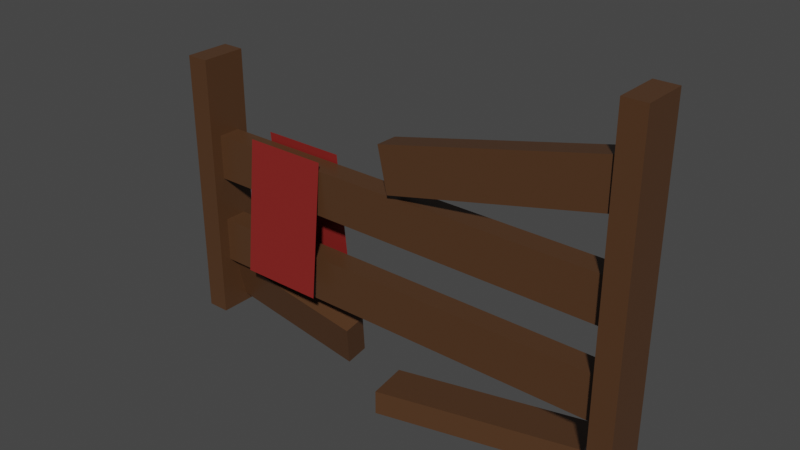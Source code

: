 # Source: fence2.blend  (saved by Blender 2.93.20; exported with 4.5.12 LTS)
import bpy
from mathutils import Matrix  # noqa: F401  (used for matrix-valued properties, if any)

bpy.ops.wm.read_factory_settings(use_empty=True)
scene = bpy.context.scene
scene.name = 'Scene'

# ---- collections
col_collection = bpy.data.collections.new('Collection'); scene.collection.children.link(col_collection)

# ---- materials (node trees are filled in below, after node groups)
mat_wood = bpy.data.materials.new('Wood')
mat_wood.alpha_threshold = 0.0
mat_wood.use_transparent_shadow = False
mat_wood.line_color = (0.0, 0.0, 0.0, 1.0)
mat_cloth = bpy.data.materials.new('Cloth')
mat_cloth.use_transparent_shadow = False

# ---- material node trees
mat_wood.use_nodes = True; mat_wood.node_tree.nodes.clear()
_N = mat_wood.node_tree.nodes; _L = mat_wood.node_tree.links
n0 = _N.new('ShaderNodeOutputMaterial'); n0.name = 'Material Output'; n0.location = (300, 300)
n1 = _N.new('ShaderNodeBsdfPrincipled'); n1.name = 'Principled BSDF'; n1.location = (10, 300)
n1.distribution = 'GGX'
n1.subsurface_method = 'BURLEY'
n1.inputs[0].default_value = (0.08353, 0.03798, 0.01631, 1.0)
n1.inputs[2].default_value = 0.4
n1.inputs[3].default_value = 1.45
n1.inputs[27].default_value = (0.0, 0.0, 0.0, 1.0)
n1.inputs[28].default_value = 1.0
_L.new(n1.outputs[0], n0.inputs[0])
n0.is_active_output = True
mat_cloth.use_nodes = True; mat_cloth.node_tree.nodes.clear()
_N = mat_cloth.node_tree.nodes; _L = mat_cloth.node_tree.links
n0 = _N.new('ShaderNodeBsdfPrincipled'); n0.name = 'Principled BSDF'; n0.location = (10, 300)
n0.distribution = 'GGX'
n0.subsurface_method = 'BURLEY'
n0.inputs[0].default_value = (0.233, 0.01691, 0.01425, 1.0)
n0.inputs[3].default_value = 1.45
n0.inputs[27].default_value = (0.0, 0.0, 0.0, 1.0)
n0.inputs[28].default_value = 1.0
n1 = _N.new('ShaderNodeOutputMaterial'); n1.name = 'Material Output'; n1.location = (300, 300)
_L.new(n0.outputs[0], n1.inputs[0])
n1.is_active_output = True

# ---- world
world_world = bpy.data.worlds.new('World'); scene.world = world_world
world_world.use_nodes = True; world_world.node_tree.nodes.clear()
_N = world_world.node_tree.nodes; _L = world_world.node_tree.links
n0 = _N.new('ShaderNodeOutputWorld'); n0.name = 'World Output'; n0.location = (300, 300)
n1 = _N.new('ShaderNodeBackground'); n1.name = 'Background'; n1.location = (10, 300)
n1.inputs[0].default_value = (0.05088, 0.05088, 0.05088, 1.0)
_L.new(n1.outputs[0], n0.inputs[0])
n0.is_active_output = True
world_world.color = (0.05088, 0.05088, 0.05088)
world_world.use_sun_shadow = False
world_world.sun_shadow_jitter_overblur = 0.0

# ---- meshes
me_cube = bpy.data.meshes.new('Cube')
me_cube.from_pydata([(1.0, 1.0, 1.0), (1.0, 1.0, -1.0), (1.0, -1.0, 1.0), (1.0, -1.0, -1.0), (-1.0, 1.0, 1.0), (-1.0, 1.0, -1.0), (-1.0, -1.0, 1.0), (-1.0, -1.0, -1.0)], [], [(0, 4, 6, 2), (3, 2, 6, 7), (7, 6, 4, 5), (5, 1, 3, 7), (1, 0, 2, 3), (5, 4, 0, 1)])
_uv = me_cube.uv_layers.new(name='UVMap')
_uv.uv.foreach_set('vector', [0.625, 0.5, 0.875, 0.5, 0.875, 0.75, 0.625, 0.75, 0.375, 0.75, 0.625, 0.75, 0.625, 1.0, 0.375, 1.0, 0.375, 0.0, 0.625, 0.0, 0.625, 0.25, 0.375, 0.25, 0.125, 0.5, 0.375, 0.5, 0.375, 0.75, 0.125, 0.75, 0.375, 0.5, 0.625, 0.5, 0.625, 0.75, 0.375, 0.75, 0.375, 0.25, 0.625, 0.25, 0.625, 0.5, 0.375, 0.5])
me_cube.materials.append(mat_wood)
me_cube.use_remesh_preserve_volume = False
me_cube.use_remesh_preserve_attributes = False
me_cube.use_mirror_vertex_groups = False
me_cube.update()
me_cube_001 = bpy.data.meshes.new('Cube.001')
me_cube_001.from_pydata([(1.0, 1.0, 1.0), (1.0, 1.0, -1.0), (1.0, -1.0, 1.0), (1.0, -1.0, -1.0), (-1.0, 1.0, 1.0), (-1.0, 1.0, -1.0), (-1.0, -1.0, 1.0), (-1.0, -1.0, -1.0)], [], [(0, 4, 6, 2), (3, 2, 6, 7), (7, 6, 4, 5), (5, 1, 3, 7), (1, 0, 2, 3), (5, 4, 0, 1)])
_uv = me_cube_001.uv_layers.new(name='UVMap')
_uv.uv.foreach_set('vector', [0.625, 0.5, 0.875, 0.5, 0.875, 0.75, 0.625, 0.75, 0.375, 0.75, 0.625, 0.75, 0.625, 1.0, 0.375, 1.0, 0.375, 0.0, 0.625, 0.0, 0.625, 0.25, 0.375, 0.25, 0.125, 0.5, 0.375, 0.5, 0.375, 0.75, 0.125, 0.75, 0.375, 0.5, 0.625, 0.5, 0.625, 0.75, 0.375, 0.75, 0.375, 0.25, 0.625, 0.25, 0.625, 0.5, 0.375, 0.5])
me_cube_001.materials.append(mat_wood)
me_cube_001.use_remesh_preserve_volume = False
me_cube_001.use_remesh_preserve_attributes = False
me_cube_001.use_mirror_vertex_groups = False
me_cube_001.update()
me_cube_002 = bpy.data.meshes.new('Cube.002')
me_cube_002.from_pydata([(1.0, 1.0, 1.0), (1.0, 1.0, -1.0), (1.0, -1.0, 1.0), (1.0, -1.0, -1.0), (-1.0, 1.0, 1.0), (-1.0, 1.0, -1.0), (-1.0, -1.0, 1.0), (-1.0, -1.0, -1.0)], [], [(0, 4, 6, 2), (3, 2, 6, 7), (7, 6, 4, 5), (5, 1, 3, 7), (1, 0, 2, 3), (5, 4, 0, 1)])
_uv = me_cube_002.uv_layers.new(name='UVMap')
_uv.uv.foreach_set('vector', [0.625, 0.5, 0.875, 0.5, 0.875, 0.75, 0.625, 0.75, 0.375, 0.75, 0.625, 0.75, 0.625, 1.0, 0.375, 1.0, 0.375, 0.0, 0.625, 0.0, 0.625, 0.25, 0.375, 0.25, 0.125, 0.5, 0.375, 0.5, 0.375, 0.75, 0.125, 0.75, 0.375, 0.5, 0.625, 0.5, 0.625, 0.75, 0.375, 0.75, 0.375, 0.25, 0.625, 0.25, 0.625, 0.5, 0.375, 0.5])
me_cube_002.materials.append(mat_wood)
me_cube_002.use_remesh_preserve_volume = False
me_cube_002.use_remesh_preserve_attributes = False
me_cube_002.use_mirror_vertex_groups = False
me_cube_002.update()
me_cube_003 = bpy.data.meshes.new('Cube.003')
me_cube_003.from_pydata([(1.0, 1.0, 1.0), (1.0, 1.0, -1.0), (1.0, -1.0, 1.0), (1.0, -1.0, -1.0), (-1.0, 1.0, 1.0), (-1.0, 1.0, -1.0), (-1.0, -1.0, 1.0), (-1.0, -1.0, -1.0)], [], [(0, 4, 6, 2), (3, 2, 6, 7), (7, 6, 4, 5), (5, 1, 3, 7), (1, 0, 2, 3), (5, 4, 0, 1)])
_uv = me_cube_003.uv_layers.new(name='UVMap')
_uv.uv.foreach_set('vector', [0.625, 0.5, 0.875, 0.5, 0.875, 0.75, 0.625, 0.75, 0.375, 0.75, 0.625, 0.75, 0.625, 1.0, 0.375, 1.0, 0.375, 0.0, 0.625, 0.0, 0.625, 0.25, 0.375, 0.25, 0.125, 0.5, 0.375, 0.5, 0.375, 0.75, 0.125, 0.75, 0.375, 0.5, 0.625, 0.5, 0.625, 0.75, 0.375, 0.75, 0.375, 0.25, 0.625, 0.25, 0.625, 0.5, 0.375, 0.5])
me_cube_003.materials.append(mat_wood)
me_cube_003.use_remesh_preserve_volume = False
me_cube_003.use_remesh_preserve_attributes = False
me_cube_003.use_mirror_vertex_groups = False
me_cube_003.update()
me_cube_004 = bpy.data.meshes.new('Cube.004')
me_cube_004.from_pydata([(1.0, 1.0, 1.0), (1.0, 1.0, -1.0), (1.0, -1.0, 1.0), (1.0, -1.0, -1.0), (-1.0, 1.0, 1.0), (-1.0, 1.0, -1.0), (-1.0, -1.0, 1.0), (-1.0, -1.0, -1.0)], [], [(0, 4, 6, 2), (3, 2, 6, 7), (7, 6, 4, 5), (5, 1, 3, 7), (1, 0, 2, 3), (5, 4, 0, 1)])
_uv = me_cube_004.uv_layers.new(name='UVMap')
_uv.uv.foreach_set('vector', [0.625, 0.5, 0.875, 0.5, 0.875, 0.75, 0.625, 0.75, 0.375, 0.75, 0.625, 0.75, 0.625, 1.0, 0.375, 1.0, 0.375, 0.0, 0.625, 0.0, 0.625, 0.25, 0.375, 0.25, 0.125, 0.5, 0.375, 0.5, 0.375, 0.75, 0.125, 0.75, 0.375, 0.5, 0.625, 0.5, 0.625, 0.75, 0.375, 0.75, 0.375, 0.25, 0.625, 0.25, 0.625, 0.5, 0.375, 0.5])
me_cube_004.materials.append(mat_wood)
me_cube_004.use_remesh_preserve_volume = False
me_cube_004.use_remesh_preserve_attributes = False
me_cube_004.use_mirror_vertex_groups = False
me_cube_004.update()
me_cube_005 = bpy.data.meshes.new('Cube.005')
me_cube_005.from_pydata([(1.0, 1.0, 1.0), (1.0, 1.0, -1.0), (1.0, -1.0, 1.0), (1.0, -1.0, -1.0), (-1.0, 1.0, 1.0), (-1.0, 1.0, -1.0), (-1.0, -1.0, 1.0), (-1.0, -1.0, -1.0)], [], [(0, 4, 6, 2), (3, 2, 6, 7), (7, 6, 4, 5), (5, 1, 3, 7), (1, 0, 2, 3), (5, 4, 0, 1)])
_uv = me_cube_005.uv_layers.new(name='UVMap')
_uv.uv.foreach_set('vector', [0.625, 0.5, 0.875, 0.5, 0.875, 0.75, 0.625, 0.75, 0.375, 0.75, 0.625, 0.75, 0.625, 1.0, 0.375, 1.0, 0.375, 0.0, 0.625, 0.0, 0.625, 0.25, 0.375, 0.25, 0.125, 0.5, 0.375, 0.5, 0.375, 0.75, 0.125, 0.75, 0.375, 0.5, 0.625, 0.5, 0.625, 0.75, 0.375, 0.75, 0.375, 0.25, 0.625, 0.25, 0.625, 0.5, 0.375, 0.5])
me_cube_005.materials.append(mat_wood)
me_cube_005.use_remesh_preserve_volume = False
me_cube_005.use_remesh_preserve_attributes = False
me_cube_005.use_mirror_vertex_groups = False
me_cube_005.update()
me_cube_006 = bpy.data.meshes.new('Cube.006')
me_cube_006.from_pydata([(1.0, 1.0, 1.0), (1.0, 1.0, -1.0), (1.0, -1.0, 1.0), (1.0, -1.0, -1.0), (-1.0, 1.0, 1.0), (-1.0, 1.0, -1.0), (-1.0, -1.0, 1.0), (-1.0, -1.0, -1.0)], [], [(0, 4, 6, 2), (3, 2, 6, 7), (7, 6, 4, 5), (5, 1, 3, 7), (1, 0, 2, 3), (5, 4, 0, 1)])
_uv = me_cube_006.uv_layers.new(name='UVMap')
_uv.uv.foreach_set('vector', [0.625, 0.5, 0.875, 0.5, 0.875, 0.75, 0.625, 0.75, 0.375, 0.75, 0.625, 0.75, 0.625, 1.0, 0.375, 1.0, 0.375, 0.0, 0.625, 0.0, 0.625, 0.25, 0.375, 0.25, 0.125, 0.5, 0.375, 0.5, 0.375, 0.75, 0.125, 0.75, 0.375, 0.5, 0.625, 0.5, 0.625, 0.75, 0.375, 0.75, 0.375, 0.25, 0.625, 0.25, 0.625, 0.5, 0.375, 0.5])
me_cube_006.materials.append(mat_wood)
me_cube_006.use_remesh_preserve_volume = False
me_cube_006.use_remesh_preserve_attributes = False
me_cube_006.use_mirror_vertex_groups = False
me_cube_006.update()
me_plane = bpy.data.meshes.new('Plane')
me_plane.from_pydata([(-1.0, -1.0, 0.0), (1.0, -1.0, 0.0), (-1.0, 1.0, 0.0), (1.0, 1.0, 0.0)], [], [(0, 1, 3, 2)])
_uv = me_plane.uv_layers.new(name='UVMap')
_uv.uv.foreach_set('vector', [0.0, 0.0, 1.0, 0.0, 1.0, 1.0, 0.0, 1.0])
me_plane.materials.append(mat_cloth)
me_plane.use_remesh_fix_poles = True
me_plane.use_remesh_preserve_attributes = False
me_plane.update()
me_plane_001 = bpy.data.meshes.new('Plane.001')
me_plane_001.from_pydata([(-1.0, -1.0, 0.0), (1.0, -1.0, 0.0), (-1.0, 1.0, 0.0), (1.0, 1.0, 0.0)], [], [(0, 1, 3, 2)])
_uv = me_plane_001.uv_layers.new(name='UVMap')
_uv.uv.foreach_set('vector', [0.0, 0.0, 1.0, 0.0, 1.0, 1.0, 0.0, 1.0])
me_plane_001.materials.append(mat_cloth)
me_plane_001.use_remesh_fix_poles = True
me_plane_001.use_remesh_preserve_attributes = False
me_plane_001.update()

# ---- objects
ob_cube = bpy.data.objects.new('Cube', me_cube)
ob_cube_001 = bpy.data.objects.new('Cube.001', me_cube_001)
ob_cube_002 = bpy.data.objects.new('Cube.002', me_cube_002)
ob_cube_003 = bpy.data.objects.new('Cube.003', me_cube_003)
ob_cube_004 = bpy.data.objects.new('Cube.004', me_cube_004)
ob_cube_005 = bpy.data.objects.new('Cube.005', me_cube_005)
ob_cube_006 = bpy.data.objects.new('Cube.006', me_cube_006)
ob_plane = bpy.data.objects.new('Plane', me_plane)
ob_plane_001 = bpy.data.objects.new('Plane.001', me_plane_001)

# ---- transforms, parenting, visibility, modifiers, constraints
ob_cube.location = (0.0, 0.0, 0.4)
ob_cube.scale = (1.0, 0.05, 0.1)
ob_cube.lock_rotations_4d = False
ob_cube.empty_display_type = 'ARROWS'
ob_cube.lineart.crease_threshold = 0.0
ob_cube_001.location = (0.0, 0.0, 0.8)
ob_cube_001.scale = (1.0, 0.05, 0.1)
ob_cube_001.lock_rotations_4d = False
ob_cube_001.empty_display_type = 'ARROWS'
ob_cube_001.lineart.crease_threshold = 0.0
ob_cube_002.location = (1.0, 0.0, 0.8)
ob_cube_002.rotation_euler = (0.0, 1.571, 1.571)
ob_cube_002.scale = (0.75, 0.05, 0.1)
ob_cube_002.lock_rotations_4d = False
ob_cube_002.empty_display_type = 'ARROWS'
ob_cube_002.lineart.crease_threshold = 0.0
ob_cube_003.location = (-1.0, 0.0, 0.65)
ob_cube_003.rotation_euler = (0.0, 1.571, 1.571)
ob_cube_003.scale = (0.6, 0.05, 0.1)
ob_cube_003.lock_rotations_4d = False
ob_cube_003.empty_display_type = 'ARROWS'
ob_cube_003.lineart.crease_threshold = 0.0
ob_cube_004.location = (0.473, -0.03025, 1.135)
ob_cube_004.rotation_euler = (-0.01396, -0.2321, 0.0)
ob_cube_004.scale = (0.5, 0.05, 0.1)
ob_cube_004.lock_rotations_4d = False
ob_cube_004.empty_display_type = 'ARROWS'
ob_cube_004.lineart.crease_threshold = 0.0
ob_cube_005.location = (-0.6249, 0.05727, 0.1418)
ob_cube_005.rotation_euler = (0.2304, 0.1641, 0.0)
ob_cube_005.scale = (0.34, 0.05, 0.1)
ob_cube_005.lock_rotations_4d = False
ob_cube_005.empty_display_type = 'ARROWS'
ob_cube_005.lineart.crease_threshold = 0.0
ob_cube_006.location = (0.4368, 0.007408, 0.0446)
ob_cube_006.rotation_euler = (10.92, -0.0384, 0.2025)
ob_cube_006.scale = (0.44, 0.05, 0.1)
ob_cube_006.lock_rotations_4d = False
ob_cube_006.empty_display_type = 'ARROWS'
ob_cube_006.lineart.crease_threshold = 0.0
ob_plane.location = (-0.5602, -0.08203, 0.64)
ob_plane.rotation_euler = (1.47, 0.0, 0.0)
ob_plane.scale = (0.19, 0.3, 1.0)
ob_plane_001.location = (-0.5602, 0.084, 0.64)
ob_plane_001.rotation_euler = (1.674, 0.0, 0.0)
ob_plane_001.scale = (0.19, 0.3, 1.0)

# ---- collection membership
col_collection.objects.link(ob_cube)
col_collection.objects.link(ob_cube_001)
col_collection.objects.link(ob_cube_002)
col_collection.objects.link(ob_cube_003)
col_collection.objects.link(ob_cube_004)
col_collection.objects.link(ob_cube_005)
col_collection.objects.link(ob_cube_006)
col_collection.objects.link(ob_plane)
col_collection.objects.link(ob_plane_001)

# ---- scene / render settings (as saved in the file)
scene.frame_start = 1; scene.frame_end = 250; scene.frame_set(1)
scene.render.engine = 'BLENDER_EEVEE_NEXT'
scene.cycles.use_denoising = False
scene.cycles.samples = 128
scene.cycles.sampling_pattern = 'TABULATED_SOBOL'
scene.cycles.use_adaptive_sampling = False
scene.cycles.use_light_tree = False
scene.view_settings.view_transform = 'Filmic'
bpy.context.view_layer.update()

# ---- added for rendering (the .blend has no active camera and no usable light): camera, sun
cam_auto = bpy.data.cameras.new('AutoCamera')
cam_auto.lens = 50.0
cam_auto.sensor_width = 36.0
cam_auto.clip_end = 1000.0
ob_auto_camera = bpy.data.objects.new('AutoCamera', cam_auto)
scene.collection.objects.link(ob_auto_camera)
ob_auto_camera.location = (2.4563, -2.94015, 2.72532)
ob_auto_camera.rotation_euler = (1.09748, -7.21219e-08, 0.694738)
scene.camera = ob_auto_camera
light_auto_sun = bpy.data.lights.new('AutoSun', 'SUN')
light_auto_sun.energy = 3.0
light_auto_sun.angle = 0.0523599
ob_auto_sun = bpy.data.objects.new('AutoSun', light_auto_sun)
scene.collection.objects.link(ob_auto_sun)
ob_auto_sun.rotation_euler = (0.872665, 0.174533, 0.523599)
bpy.context.view_layer.update()
